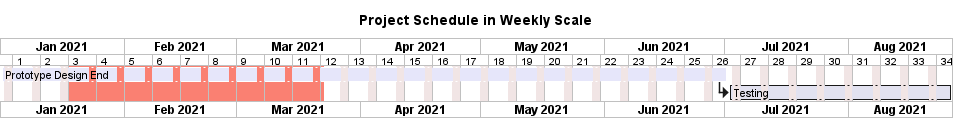

The diagram above was rendered by PlantUML. Its source (embedded in the PNG):
@startgantt
title Project Schedule in Weekly Scale
printscale weekly
saturday are closed
sunday are closed

Project starts at the 1st of january 2021

[Prototype Design End] as [TASK1] lasts 130 days
[TASK1] is colored in Lavender/LighBlue
[Testing] lasts 40 days and starts at [TASK1]'s end
' same: [TASK1]->[Testing]

2021-01-18 to 2021-03-22 are named [End's committee] and are colored in salmon

@endgantt